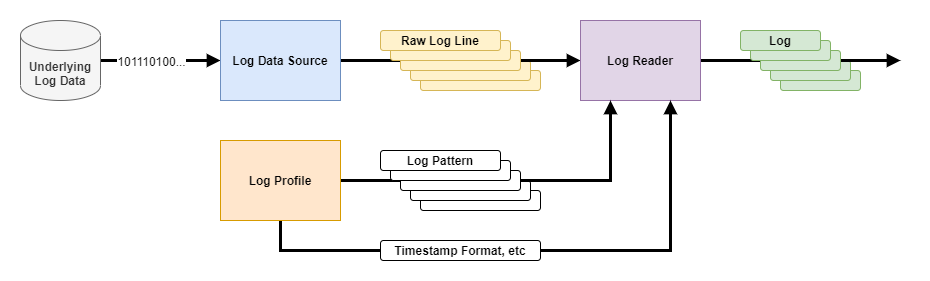

The diagram above was exported from draw.io. Its source (the exported page's mxGraphModel, read from the mxfile embedded in the PNG):
<mxGraphModel dx="942" dy="642" grid="1" gridSize="10" guides="1" tooltips="1" connect="1" arrows="1" fold="1" page="1" pageScale="1" pageWidth="2339" pageHeight="3300" math="0" shadow="0">
  <root>
    <mxCell id="0" />
    <mxCell id="1" parent="0" />
    <mxCell id="2" style="edgeStyle=orthogonalEdgeStyle;rounded=0;orthogonalLoop=1;jettySize=auto;html=1;exitX=1;exitY=0.5;exitDx=0;exitDy=0;exitPerimeter=0;entryX=0;entryY=0.5;entryDx=0;entryDy=0;strokeWidth=3;endArrow=block;endFill=1;" edge="1" source="4" target="6" parent="1">
      <mxGeometry relative="1" as="geometry" />
    </mxCell>
    <mxCell id="3" value="101110100..." style="edgeLabel;html=1;align=center;verticalAlign=middle;resizable=0;points=[];" vertex="1" connectable="0" parent="2">
      <mxGeometry x="-0.2101" relative="1" as="geometry">
        <mxPoint x="3" as="offset" />
      </mxGeometry>
    </mxCell>
    <mxCell id="4" value="Underlying&lt;br&gt;Log Data" style="shape=cylinder3;whiteSpace=wrap;html=1;boundedLbl=1;backgroundOutline=1;size=15;fontStyle=1;fillColor=#f5f5f5;strokeColor=#666666;fontColor=#333333;" vertex="1" parent="1">
      <mxGeometry x="80" y="40" width="80" height="80" as="geometry" />
    </mxCell>
    <mxCell id="5" style="edgeStyle=orthogonalEdgeStyle;rounded=0;orthogonalLoop=1;jettySize=auto;html=1;exitX=1;exitY=0.5;exitDx=0;exitDy=0;endArrow=none;endFill=0;strokeWidth=3;entryX=0;entryY=0.5;entryDx=0;entryDy=0;" edge="1" source="6" target="10" parent="1">
      <mxGeometry relative="1" as="geometry">
        <mxPoint x="430" y="79.85714285714283" as="targetPoint" />
      </mxGeometry>
    </mxCell>
    <mxCell id="6" value="Log Data Source" style="rounded=0;whiteSpace=wrap;html=1;fontStyle=1;fillColor=#dae8fc;strokeColor=#6c8ebf;" vertex="1" parent="1">
      <mxGeometry x="280" y="40" width="120" height="80" as="geometry" />
    </mxCell>
    <mxCell id="7" value="" style="rounded=1;whiteSpace=wrap;html=1;fontStyle=1;fillColor=#fff2cc;strokeColor=#d6b656;" vertex="1" parent="1">
      <mxGeometry x="480" y="90" width="120" height="20" as="geometry" />
    </mxCell>
    <mxCell id="8" value="" style="rounded=1;whiteSpace=wrap;html=1;fontStyle=1;fillColor=#fff2cc;strokeColor=#d6b656;" vertex="1" parent="1">
      <mxGeometry x="470" y="80" width="120" height="20" as="geometry" />
    </mxCell>
    <mxCell id="9" style="edgeStyle=orthogonalEdgeStyle;rounded=0;orthogonalLoop=1;jettySize=auto;html=1;exitX=1;exitY=0.5;exitDx=0;exitDy=0;endArrow=block;endFill=1;strokeWidth=3;entryX=0;entryY=0.5;entryDx=0;entryDy=0;" edge="1" source="10" target="14" parent="1">
      <mxGeometry relative="1" as="geometry">
        <mxPoint x="710" y="79.85714285714283" as="targetPoint" />
      </mxGeometry>
    </mxCell>
    <mxCell id="10" value="" style="rounded=1;whiteSpace=wrap;html=1;fontStyle=1;fillColor=#fff2cc;strokeColor=#d6b656;" vertex="1" parent="1">
      <mxGeometry x="460" y="70" width="120" height="20" as="geometry" />
    </mxCell>
    <mxCell id="11" value="" style="rounded=1;whiteSpace=wrap;html=1;fontStyle=1;fillColor=#fff2cc;strokeColor=#d6b656;" vertex="1" parent="1">
      <mxGeometry x="450" y="60" width="120" height="20" as="geometry" />
    </mxCell>
    <mxCell id="12" value="Raw Log Line" style="rounded=1;whiteSpace=wrap;html=1;fontStyle=1;fillColor=#fff2cc;strokeColor=#d6b656;" vertex="1" parent="1">
      <mxGeometry x="440" y="50" width="120" height="20" as="geometry" />
    </mxCell>
    <mxCell id="13" style="edgeStyle=orthogonalEdgeStyle;rounded=0;orthogonalLoop=1;jettySize=auto;html=1;exitX=1;exitY=0.5;exitDx=0;exitDy=0;entryX=0;entryY=0.5;entryDx=0;entryDy=0;endArrow=none;endFill=0;strokeWidth=3;" edge="1" source="14" target="27" parent="1">
      <mxGeometry relative="1" as="geometry" />
    </mxCell>
    <mxCell id="14" value="Log Reader" style="rounded=0;whiteSpace=wrap;html=1;fontStyle=1;fillColor=#e1d5e7;strokeColor=#9673a6;" vertex="1" parent="1">
      <mxGeometry x="640" y="40" width="120" height="80" as="geometry" />
    </mxCell>
    <mxCell id="15" value="" style="rounded=1;whiteSpace=wrap;html=1;fontStyle=1;" vertex="1" parent="1">
      <mxGeometry x="480" y="210" width="120" height="20" as="geometry" />
    </mxCell>
    <mxCell id="16" value="" style="rounded=1;whiteSpace=wrap;html=1;fontStyle=1;" vertex="1" parent="1">
      <mxGeometry x="470" y="200" width="120" height="20" as="geometry" />
    </mxCell>
    <mxCell id="17" style="edgeStyle=orthogonalEdgeStyle;rounded=0;orthogonalLoop=1;jettySize=auto;html=1;exitX=1;exitY=0.5;exitDx=0;exitDy=0;entryX=0.25;entryY=1;entryDx=0;entryDy=0;endArrow=block;endFill=1;strokeWidth=3;" edge="1" source="18" target="14" parent="1">
      <mxGeometry relative="1" as="geometry" />
    </mxCell>
    <mxCell id="18" value="" style="rounded=1;whiteSpace=wrap;html=1;fontStyle=1;" vertex="1" parent="1">
      <mxGeometry x="460" y="190" width="120" height="20" as="geometry" />
    </mxCell>
    <mxCell id="19" style="edgeStyle=orthogonalEdgeStyle;rounded=0;orthogonalLoop=1;jettySize=auto;html=1;exitX=1;exitY=0.5;exitDx=0;exitDy=0;entryX=0;entryY=0.5;entryDx=0;entryDy=0;endArrow=none;endFill=0;strokeWidth=3;" edge="1" source="21" target="18" parent="1">
      <mxGeometry relative="1" as="geometry" />
    </mxCell>
    <mxCell id="20" style="edgeStyle=orthogonalEdgeStyle;rounded=0;orthogonalLoop=1;jettySize=auto;html=1;exitX=0.5;exitY=1;exitDx=0;exitDy=0;entryX=0;entryY=0.5;entryDx=0;entryDy=0;endArrow=none;endFill=0;strokeWidth=3;" edge="1" source="21" target="23" parent="1">
      <mxGeometry relative="1" as="geometry" />
    </mxCell>
    <mxCell id="21" value="Log Profile" style="rounded=0;whiteSpace=wrap;html=1;fontStyle=1;fillColor=#ffe6cc;strokeColor=#d79b00;" vertex="1" parent="1">
      <mxGeometry x="280" y="160" width="120" height="80" as="geometry" />
    </mxCell>
    <mxCell id="22" style="edgeStyle=orthogonalEdgeStyle;rounded=0;orthogonalLoop=1;jettySize=auto;html=1;exitX=1;exitY=0.5;exitDx=0;exitDy=0;entryX=0.75;entryY=1;entryDx=0;entryDy=0;endArrow=block;endFill=1;strokeWidth=3;" edge="1" source="23" target="14" parent="1">
      <mxGeometry relative="1" as="geometry" />
    </mxCell>
    <mxCell id="23" value="Timestamp Format, etc" style="rounded=1;whiteSpace=wrap;html=1;fontStyle=1;" vertex="1" parent="1">
      <mxGeometry x="440" y="260" width="160" height="20" as="geometry" />
    </mxCell>
    <mxCell id="24" value="" style="rounded=1;whiteSpace=wrap;html=1;fontStyle=1;fillColor=#d5e8d4;strokeColor=#82b366;" vertex="1" parent="1">
      <mxGeometry x="840" y="90" width="80" height="20" as="geometry" />
    </mxCell>
    <mxCell id="25" value="" style="rounded=1;whiteSpace=wrap;html=1;fontStyle=1;fillColor=#d5e8d4;strokeColor=#82b366;" vertex="1" parent="1">
      <mxGeometry x="830" y="80" width="80" height="20" as="geometry" />
    </mxCell>
    <mxCell id="26" style="edgeStyle=orthogonalEdgeStyle;rounded=0;orthogonalLoop=1;jettySize=auto;html=1;exitX=1;exitY=0.5;exitDx=0;exitDy=0;endArrow=block;endFill=1;strokeWidth=3;" edge="1" source="27" parent="1">
      <mxGeometry relative="1" as="geometry">
        <mxPoint x="960" y="80" as="targetPoint" />
      </mxGeometry>
    </mxCell>
    <mxCell id="27" value="" style="rounded=1;whiteSpace=wrap;html=1;fontStyle=1;fillColor=#d5e8d4;strokeColor=#82b366;" vertex="1" parent="1">
      <mxGeometry x="820" y="70" width="80" height="20" as="geometry" />
    </mxCell>
    <mxCell id="28" value="" style="rounded=1;whiteSpace=wrap;html=1;fontStyle=1;fillColor=#d5e8d4;strokeColor=#82b366;" vertex="1" parent="1">
      <mxGeometry x="810" y="60" width="80" height="20" as="geometry" />
    </mxCell>
    <mxCell id="29" value="Log" style="rounded=1;whiteSpace=wrap;html=1;fontStyle=1;fillColor=#d5e8d4;strokeColor=#82b366;" vertex="1" parent="1">
      <mxGeometry x="800" y="50" width="80" height="20" as="geometry" />
    </mxCell>
    <mxCell id="30" value="" style="rounded=1;whiteSpace=wrap;html=1;fontStyle=1;" vertex="1" parent="1">
      <mxGeometry x="450" y="180" width="120" height="20" as="geometry" />
    </mxCell>
    <mxCell id="31" value="Log Pattern" style="rounded=1;whiteSpace=wrap;html=1;fontStyle=1;" vertex="1" parent="1">
      <mxGeometry x="440" y="170" width="120" height="20" as="geometry" />
    </mxCell>
  </root>
</mxGraphModel>